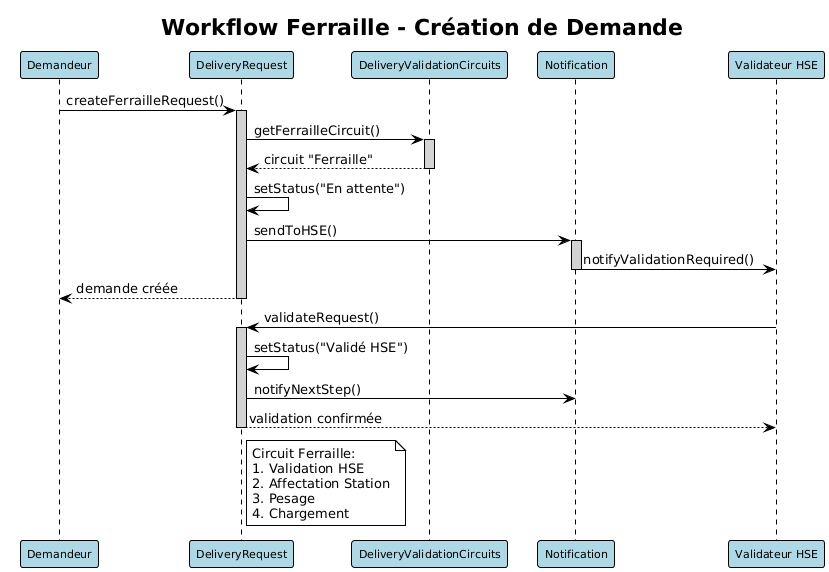

The diagram above was rendered by PlantUML. Its source (embedded in the PNG):
@startuml
!theme plain
skinparam participant {
    BackgroundColor LightBlue
    BorderColor Black
    FontSize 11
}
skinparam sequence {
    ArrowColor Black
    LifeLineBackgroundColor LightGray
    LifeLineBorderColor Black
}

title Workflow Ferraille - Création de Demande

participant "Demandeur" as Demandeur
participant "DeliveryRequest" as Request
participant "DeliveryValidationCircuits" as Circuit
participant "Notification" as Notif
participant "Validateur HSE" as HSE

Demandeur -> Request : createFerrailleRequest()
activate Request

Request -> Circuit : getFerrailleCircuit()
activate Circuit
Circuit --> Request : circuit "Ferraille"
deactivate Circuit

Request -> Request : setStatus("En attente")
Request -> Notif : sendToHSE()
activate Notif
Notif -> HSE : notifyValidationRequired()
deactivate Notif

Request --> Demandeur : demande créée
deactivate Request

HSE -> Request : validateRequest()
activate Request
Request -> Request : setStatus("Validé HSE")
Request -> Notif : notifyNextStep()
Request --> HSE : validation confirmée
deactivate Request

note right of Request
    Circuit Ferraille:
    1. Validation HSE
    2. Affectation Station
    3. Pesage
    4. Chargement
end note
@enduml